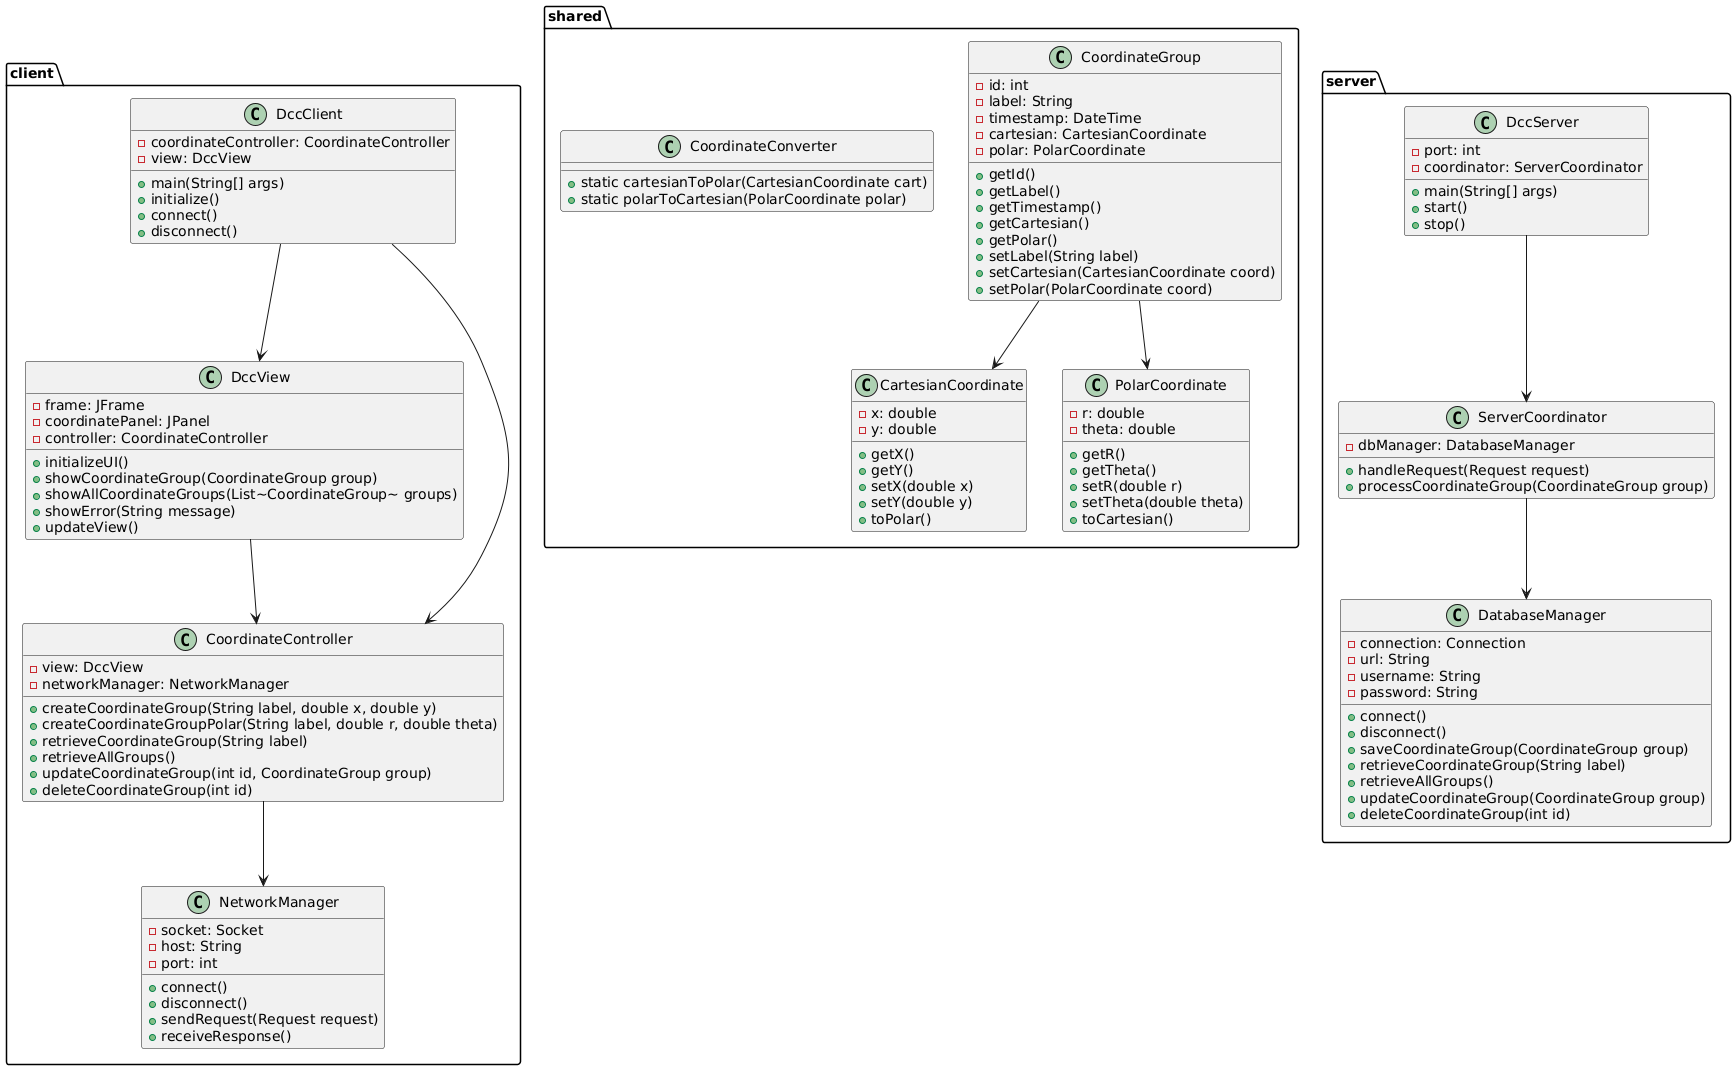

The diagram above was rendered by PlantUML. Its source (embedded in the PNG):
@startuml

    package client {
        class DccClient {
            -coordinateController: CoordinateController
            -view: DccView
            +main(String[] args)
            +initialize()
            +connect()
            +disconnect()
        }

        class DccView {
            -frame: JFrame
            -coordinatePanel: JPanel
            -controller: CoordinateController
            +initializeUI()
            +showCoordinateGroup(CoordinateGroup group)
            +showAllCoordinateGroups(List~CoordinateGroup~ groups)
            +showError(String message)
            +updateView()
        }

        class CoordinateController {
            -view: DccView
            -networkManager: NetworkManager
            +createCoordinateGroup(String label, double x, double y)
            +createCoordinateGroupPolar(String label, double r, double theta)
            +retrieveCoordinateGroup(String label)
            +retrieveAllGroups()
            +updateCoordinateGroup(int id, CoordinateGroup group)
            +deleteCoordinateGroup(int id)
        }

        class NetworkManager {
            -socket: Socket
            -host: String
            -port: int
            +connect()
            +disconnect()
            +sendRequest(Request request)
            +receiveResponse()
        }
    }

    package shared {
        class CoordinateGroup {
            -id: int
            -label: String
            -timestamp: DateTime
            -cartesian: CartesianCoordinate
            -polar: PolarCoordinate
            +getId()
            +getLabel()
            +getTimestamp()
            +getCartesian()
            +getPolar()
            +setLabel(String label)
            +setCartesian(CartesianCoordinate coord)
            +setPolar(PolarCoordinate coord)
        }

        class CartesianCoordinate {
            -x: double
            -y: double
            +getX()
            +getY()
            +setX(double x)
            +setY(double y)
            +toPolar()
        }

        class PolarCoordinate {
            -r: double
            -theta: double
            +getR()
            +getTheta()
            +setR(double r)
            +setTheta(double theta)
            +toCartesian()
        }

        class CoordinateConverter {
            +static cartesianToPolar(CartesianCoordinate cart)
            +static polarToCartesian(PolarCoordinate polar)
        }
    }

    package server {
        class DccServer {
            -port: int
            -coordinator: ServerCoordinator
            +main(String[] args)
            +start()
            +stop()
        }

        class ServerCoordinator {
            -dbManager: DatabaseManager
            +handleRequest(Request request)
            +processCoordinateGroup(CoordinateGroup group)
        }

        class DatabaseManager {
            -connection: Connection
            -url: String
            -username: String
            -password: String
            +connect()
            +disconnect()
            +saveCoordinateGroup(CoordinateGroup group)
            +retrieveCoordinateGroup(String label)
            +retrieveAllGroups()
            +updateCoordinateGroup(CoordinateGroup group)
            +deleteCoordinateGroup(int id)
        }
    }

    DccClient --> DccView
    DccClient --> CoordinateController
    DccView --> CoordinateController
    CoordinateController --> NetworkManager
    CoordinateGroup --> CartesianCoordinate
    CoordinateGroup --> PolarCoordinate
    DccServer --> ServerCoordinator
    ServerCoordinator --> DatabaseManager

@enduml